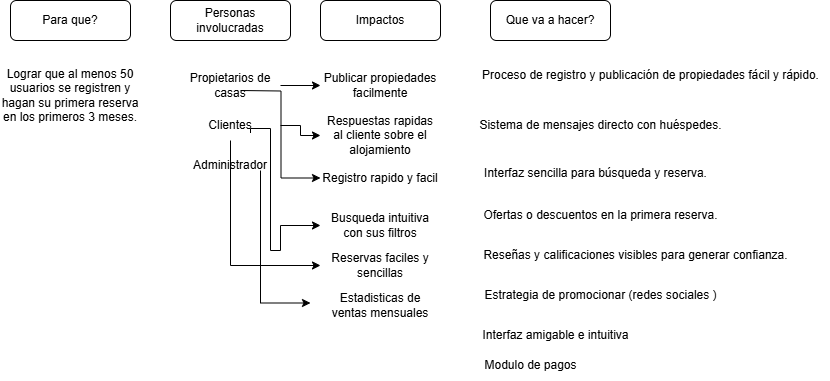

The diagram above was exported from draw.io. Its source (the exported page's mxGraphModel, read from the mxfile embedded in the PNG):
<mxGraphModel dx="954" dy="592" grid="1" gridSize="10" guides="1" tooltips="1" connect="1" arrows="1" fold="1" page="1" pageScale="1" pageWidth="827" pageHeight="1169" math="0" shadow="0">
  <root>
    <mxCell id="0" />
    <mxCell id="1" parent="0" />
    <mxCell id="XHNGNAhOC_IVlTllqITt-1" value="Para que?" style="rounded=1;whiteSpace=wrap;html=1;" parent="1" vertex="1">
      <mxGeometry x="50" y="80" width="120" height="40" as="geometry" />
    </mxCell>
    <mxCell id="zS5jOFGzdt5pl1d9nfWD-1" value="Lograr que al menos 50 usuarios se registren y hagan su primera reserva en los primeros 3 meses." style="text;html=1;align=center;verticalAlign=middle;whiteSpace=wrap;rounded=0;" parent="1" vertex="1">
      <mxGeometry x="40" y="120" width="140" height="110" as="geometry" />
    </mxCell>
    <mxCell id="zS5jOFGzdt5pl1d9nfWD-2" value="Personas involucradas" style="rounded=1;whiteSpace=wrap;html=1;" parent="1" vertex="1">
      <mxGeometry x="210" y="80" width="120" height="40" as="geometry" />
    </mxCell>
    <mxCell id="MqS2qw5uqkNu6YZBXodC-1" style="edgeStyle=orthogonalEdgeStyle;rounded=0;orthogonalLoop=1;jettySize=auto;html=1;" parent="1" source="zS5jOFGzdt5pl1d9nfWD-4" target="zS5jOFGzdt5pl1d9nfWD-9" edge="1">
      <mxGeometry relative="1" as="geometry" />
    </mxCell>
    <mxCell id="MqS2qw5uqkNu6YZBXodC-3" style="edgeStyle=orthogonalEdgeStyle;rounded=0;orthogonalLoop=1;jettySize=auto;html=1;exitX=1;exitY=0.5;exitDx=0;exitDy=0;entryX=0;entryY=0.25;entryDx=0;entryDy=0;" parent="1" target="zS5jOFGzdt5pl1d9nfWD-11" edge="1">
      <mxGeometry relative="1" as="geometry">
        <mxPoint x="280" y="170" as="sourcePoint" />
        <mxPoint x="320" y="270" as="targetPoint" />
      </mxGeometry>
    </mxCell>
    <mxCell id="zS5jOFGzdt5pl1d9nfWD-4" value="Propietarios de casas" style="text;html=1;align=center;verticalAlign=middle;whiteSpace=wrap;rounded=0;" parent="1" vertex="1">
      <mxGeometry x="220" y="150" width="100" height="30" as="geometry" />
    </mxCell>
    <mxCell id="MqS2qw5uqkNu6YZBXodC-2" style="edgeStyle=orthogonalEdgeStyle;rounded=0;orthogonalLoop=1;jettySize=auto;html=1;" parent="1" source="zS5jOFGzdt5pl1d9nfWD-6" target="zS5jOFGzdt5pl1d9nfWD-10" edge="1">
      <mxGeometry relative="1" as="geometry" />
    </mxCell>
    <mxCell id="MqS2qw5uqkNu6YZBXodC-4" style="edgeStyle=orthogonalEdgeStyle;rounded=0;orthogonalLoop=1;jettySize=auto;html=1;exitX=1;exitY=0.5;exitDx=0;exitDy=0;" parent="1" target="zS5jOFGzdt5pl1d9nfWD-12" edge="1">
      <mxGeometry relative="1" as="geometry">
        <mxPoint x="290" y="212.5" as="sourcePoint" />
        <mxPoint x="320" y="280" as="targetPoint" />
        <Array as="points">
          <mxPoint x="290" y="208" />
          <mxPoint x="310" y="208" />
          <mxPoint x="310" y="330" />
          <mxPoint x="320" y="330" />
          <mxPoint x="320" y="305" />
        </Array>
      </mxGeometry>
    </mxCell>
    <mxCell id="MqS2qw5uqkNu6YZBXodC-5" style="edgeStyle=orthogonalEdgeStyle;rounded=0;orthogonalLoop=1;jettySize=auto;html=1;entryX=0;entryY=0.5;entryDx=0;entryDy=0;" parent="1" source="zS5jOFGzdt5pl1d9nfWD-6" target="zS5jOFGzdt5pl1d9nfWD-13" edge="1">
      <mxGeometry relative="1" as="geometry">
        <Array as="points">
          <mxPoint x="270" y="345" />
        </Array>
      </mxGeometry>
    </mxCell>
    <mxCell id="zS5jOFGzdt5pl1d9nfWD-6" value="Clientes" style="text;html=1;align=center;verticalAlign=middle;whiteSpace=wrap;rounded=0;" parent="1" vertex="1">
      <mxGeometry x="220" y="190" width="100" height="30" as="geometry" />
    </mxCell>
    <mxCell id="MqS2qw5uqkNu6YZBXodC-8" style="edgeStyle=orthogonalEdgeStyle;rounded=0;orthogonalLoop=1;jettySize=auto;html=1;entryX=0;entryY=0.75;entryDx=0;entryDy=0;" parent="1" edge="1">
      <mxGeometry relative="1" as="geometry">
        <mxPoint x="300" y="250" as="sourcePoint" />
        <mxPoint x="350" y="382.5" as="targetPoint" />
        <Array as="points">
          <mxPoint x="300" y="383" />
        </Array>
      </mxGeometry>
    </mxCell>
    <mxCell id="zS5jOFGzdt5pl1d9nfWD-7" value="Administrador" style="text;html=1;align=center;verticalAlign=middle;whiteSpace=wrap;rounded=0;" parent="1" vertex="1">
      <mxGeometry x="220" y="230" width="100" height="30" as="geometry" />
    </mxCell>
    <mxCell id="zS5jOFGzdt5pl1d9nfWD-8" value="Impactos" style="rounded=1;whiteSpace=wrap;html=1;" parent="1" vertex="1">
      <mxGeometry x="360" y="80" width="120" height="40" as="geometry" />
    </mxCell>
    <mxCell id="zS5jOFGzdt5pl1d9nfWD-9" value="Publicar propiedades facilmente" style="text;html=1;align=center;verticalAlign=middle;whiteSpace=wrap;rounded=0;" parent="1" vertex="1">
      <mxGeometry x="360" y="150" width="120" height="30" as="geometry" />
    </mxCell>
    <mxCell id="zS5jOFGzdt5pl1d9nfWD-10" value="Respuestas rapidas al cliente sobre el alojamiento" style="text;html=1;align=center;verticalAlign=middle;whiteSpace=wrap;rounded=0;" parent="1" vertex="1">
      <mxGeometry x="360" y="200" width="120" height="30" as="geometry" />
    </mxCell>
    <mxCell id="zS5jOFGzdt5pl1d9nfWD-11" value="Registro rapido y facil&lt;div&gt;&lt;br&gt;&lt;/div&gt;" style="text;html=1;align=center;verticalAlign=middle;whiteSpace=wrap;rounded=0;" parent="1" vertex="1">
      <mxGeometry x="360" y="250" width="120" height="30" as="geometry" />
    </mxCell>
    <mxCell id="zS5jOFGzdt5pl1d9nfWD-12" value="&lt;div&gt;Busqueda intuitiva con sus filtros&lt;/div&gt;" style="text;html=1;align=center;verticalAlign=middle;whiteSpace=wrap;rounded=0;" parent="1" vertex="1">
      <mxGeometry x="360" y="290" width="120" height="30" as="geometry" />
    </mxCell>
    <mxCell id="zS5jOFGzdt5pl1d9nfWD-13" value="&lt;div&gt;Reservas faciles y sencillas&lt;/div&gt;" style="text;html=1;align=center;verticalAlign=middle;whiteSpace=wrap;rounded=0;" parent="1" vertex="1">
      <mxGeometry x="360" y="330" width="120" height="30" as="geometry" />
    </mxCell>
    <mxCell id="zS5jOFGzdt5pl1d9nfWD-14" value="Estadisticas de ventas mensuales" style="text;html=1;align=center;verticalAlign=middle;whiteSpace=wrap;rounded=0;" parent="1" vertex="1">
      <mxGeometry x="360" y="370" width="120" height="30" as="geometry" />
    </mxCell>
    <mxCell id="zS5jOFGzdt5pl1d9nfWD-15" value="Que va a hacer?" style="rounded=1;whiteSpace=wrap;html=1;" parent="1" vertex="1">
      <mxGeometry x="530" y="80" width="120" height="40" as="geometry" />
    </mxCell>
    <mxCell id="zS5jOFGzdt5pl1d9nfWD-17" value="Proceso de registro y publicación de propiedades fácil y rápido." style="text;html=1;align=center;verticalAlign=middle;resizable=0;points=[];autosize=1;strokeColor=none;fillColor=none;" parent="1" vertex="1">
      <mxGeometry x="510" y="140" width="360" height="30" as="geometry" />
    </mxCell>
    <mxCell id="zS5jOFGzdt5pl1d9nfWD-19" value="Sistema de mensajes directo con huéspedes." style="text;html=1;align=center;verticalAlign=middle;resizable=0;points=[];autosize=1;strokeColor=none;fillColor=none;" parent="1" vertex="1">
      <mxGeometry x="505" y="190" width="270" height="30" as="geometry" />
    </mxCell>
    <mxCell id="zS5jOFGzdt5pl1d9nfWD-21" value="&#10;Interfaz sencilla para búsqueda y reserva.&#10;&#10;" style="text;html=1;align=center;verticalAlign=middle;resizable=0;points=[];autosize=1;strokeColor=none;fillColor=none;" parent="1" vertex="1">
      <mxGeometry x="510" y="230" width="250" height="60" as="geometry" />
    </mxCell>
    <mxCell id="zS5jOFGzdt5pl1d9nfWD-22" value="Ofertas o descuentos en la primera reserva." style="text;html=1;align=center;verticalAlign=middle;resizable=0;points=[];autosize=1;strokeColor=none;fillColor=none;" parent="1" vertex="1">
      <mxGeometry x="510" y="280" width="260" height="30" as="geometry" />
    </mxCell>
    <mxCell id="zS5jOFGzdt5pl1d9nfWD-23" value="Reseñas y calificaciones visibles para generar confianza." style="text;html=1;align=center;verticalAlign=middle;resizable=0;points=[];autosize=1;strokeColor=none;fillColor=none;" parent="1" vertex="1">
      <mxGeometry x="510" y="320" width="330" height="30" as="geometry" />
    </mxCell>
    <mxCell id="zS5jOFGzdt5pl1d9nfWD-25" value="Estrategia de promocionar (redes sociales&amp;nbsp;&lt;span style=&quot;color: light-dark(rgb(0, 0, 0), rgb(255, 255, 255)); background-color: transparent;&quot;&gt;)&amp;nbsp; &amp;nbsp; &amp;nbsp; &amp;nbsp; &amp;nbsp;&lt;/span&gt;" style="text;html=1;align=center;verticalAlign=middle;resizable=0;points=[];autosize=1;strokeColor=none;fillColor=none;" parent="1" vertex="1">
      <mxGeometry x="510" y="360" width="290" height="30" as="geometry" />
    </mxCell>
    <mxCell id="N9VTS4SF7A7jJJ11o9_h-1" value="Interfaz amigable e intuitiva" style="text;html=1;align=center;verticalAlign=middle;resizable=0;points=[];autosize=1;strokeColor=none;fillColor=none;" vertex="1" parent="1">
      <mxGeometry x="510" y="400" width="170" height="30" as="geometry" />
    </mxCell>
    <mxCell id="N9VTS4SF7A7jJJ11o9_h-3" value="Modulo de pagos" style="text;html=1;align=center;verticalAlign=middle;resizable=0;points=[];autosize=1;strokeColor=none;fillColor=none;" vertex="1" parent="1">
      <mxGeometry x="510" y="430" width="120" height="30" as="geometry" />
    </mxCell>
  </root>
</mxGraphModel>